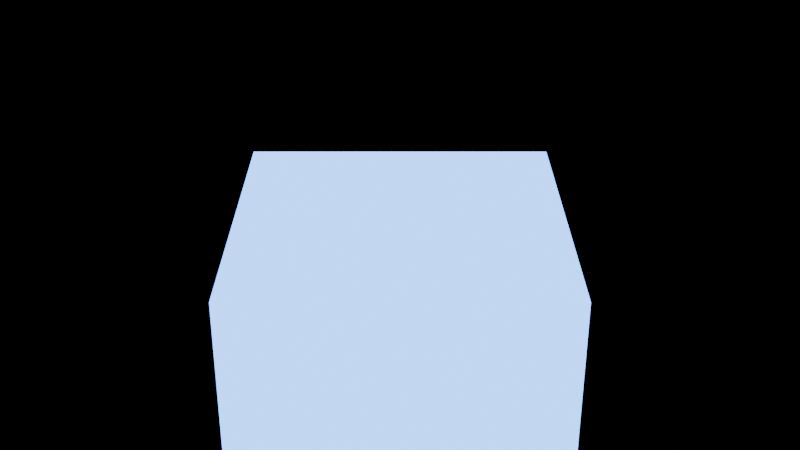 # Source: Untitled.blend  (saved by Blender 5.2.45; exported with 4.5.12 LTS)
import bpy
from mathutils import Matrix  # noqa: F401  (used for matrix-valued properties, if any)

bpy.ops.wm.read_factory_settings(use_empty=True)
scene = bpy.context.scene
scene.name = 'Scene'

# ---- collections
col_collection = bpy.data.collections.new('Collection'); scene.collection.children.link(col_collection)

# ---- materials (node trees are filled in below, after node groups)
mat_emissive_test = bpy.data.materials.new('emissive_test')

# ---- material node trees
mat_emissive_test.use_nodes = True; mat_emissive_test.node_tree.nodes.clear()
_N = mat_emissive_test.node_tree.nodes; _L = mat_emissive_test.node_tree.links
n0 = _N.new('ShaderNodeOutputMaterial'); n0.name = 'Material Output'; n0.location = (0, 0)
n1 = _N.new('ShaderNodeEmission'); n1.name = 'Emission'; n1.location = (0, 0)
n1.inputs[0].default_value = (0.114, 0.337, 0.941, 1.0)
n1.inputs[1].default_value = 5.0
_L.new(n1.outputs[0], n0.inputs[0])
n0.is_active_output = True

# ---- world
world_world = bpy.data.worlds.new('World'); scene.world = world_world
world_world.use_nodes = True; world_world.node_tree.nodes.clear()
_N = world_world.node_tree.nodes; _L = world_world.node_tree.links
n0 = _N.new('ShaderNodeOutputWorld'); n0.name = 'World Output'; n0.location = (200, 100)
n1 = _N.new('ShaderNodeBackground'); n1.name = 'Background'; n1.location = (-200, 100)
n1.inputs[0].default_value = (0.031, 0.043, 0.07, 1.0)
n1.inputs[1].default_value = 0.0
_L.new(n1.outputs[0], n0.inputs[0])
n0.is_active_output = True
world_world.color = (0.05088, 0.05088, 0.05088)
world_world.sun_shadow_jitter_overblur = 0.0

# ---- cameras
cam_camera_001 = bpy.data.cameras.new('Camera.001')

# ---- meshes
me_cube_001 = bpy.data.meshes.new('Cube.001')
me_cube_001.from_pydata([(-0.5, -0.5, -0.5), (-0.5, -0.5, 0.5), (-0.5, 0.5, -0.5), (-0.5, 0.5, 0.5), (0.5, -0.5, -0.5), (0.5, -0.5, 0.5), (0.5, 0.5, -0.5), (0.5, 0.5, 0.5)], [], [(0, 1, 3, 2), (2, 3, 7, 6), (6, 7, 5, 4), (4, 5, 1, 0), (2, 6, 4, 0), (7, 3, 1, 5)])
_uv = me_cube_001.uv_layers.new(name='UVMap')
_uv.uv.foreach_set('vector', [0.375, 0.0, 0.625, 0.0, 0.625, 0.25, 0.375, 0.25, 0.375, 0.25, 0.625, 0.25, 0.625, 0.5, 0.375, 0.5, 0.375, 0.5, 0.625, 0.5, 0.625, 0.75, 0.375, 0.75, 0.375, 0.75, 0.625, 0.75, 0.625, 1.0, 0.375, 1.0, 0.125, 0.5, 0.375, 0.5, 0.375, 0.75, 0.125, 0.75, 0.625, 0.5, 0.875, 0.5, 0.875, 0.75, 0.625, 0.75])
me_cube_001.materials.append(mat_emissive_test)
me_cube_001.update()

# ---- objects
ob_cube = bpy.data.objects.new('Cube', me_cube_001)
ob_camera = bpy.data.objects.new('Camera', cam_camera_001)

# ---- transforms, parenting, visibility, modifiers, constraints
ob_cube.location = (0.0, 0.0, 0.0)
ob_camera.location = (0.0, -3.0, 2.0)
ob_camera.rotation_euler = (1.1, 0.0, 0.0)

# ---- collection membership
col_collection.objects.link(ob_cube)
col_collection.objects.link(ob_camera)

# ---- scene / render settings (as saved in the file)
scene.camera = ob_camera
scene.frame_start = 1; scene.frame_end = 1; scene.frame_set(1)
scene.render.engine = 'BLENDER_EEVEE_NEXT'
scene.render.bake_bias = 0.0
scene.render.bake_samples = 0
scene.render.compositor_device = 'GPU'
scene.eevee.use_volume_custom_range = False
scene.eevee.fast_gi_thickness_near = 0.1
scene.eevee.fast_gi_thickness_far = 0.0
scene.eevee.ray_tracing_options.screen_trace_thickness = 0.1
bpy.context.view_layer.update()
